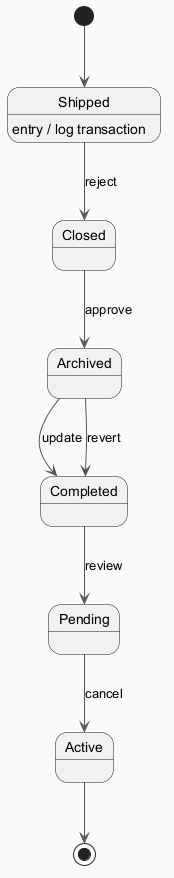

The diagram above was rendered by PlantUML. Its source (embedded in the PNG):
@startuml
skinparam backgroundColor #FAFAFA
skinparam classBackgroundColor #FFF3E0
skinparam classBorderColor #E65100
skinparam ArrowColor #555555
[*] --> Shipped
Shipped --> Closed : reject
Shipped : entry / log transaction
Closed --> Archived : approve
Archived --> Completed : update
Completed --> Pending : review
Pending --> Active : cancel
Archived --> Completed : revert
Active --> [*]
@enduml